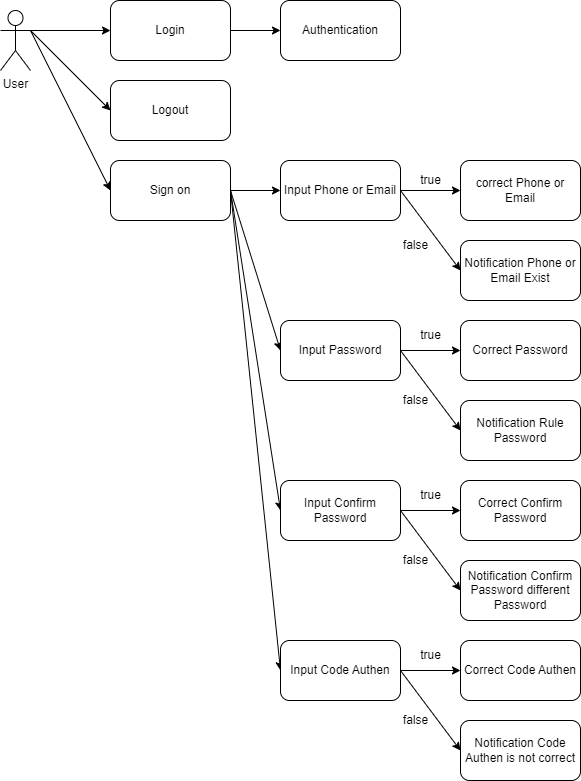

The diagram above was exported from draw.io. Its source (the exported page's mxGraphModel, read from the mxfile embedded in the PNG):
<mxGraphModel dx="587" dy="402" grid="1" gridSize="10" guides="1" tooltips="1" connect="1" arrows="1" fold="1" page="1" pageScale="1" pageWidth="827" pageHeight="1169" math="0" shadow="0">
  <root>
    <mxCell id="0" />
    <mxCell id="1" parent="0" />
    <mxCell id="jrXOX2bLAEFwdnhNbc2R-6" style="rounded=0;orthogonalLoop=1;jettySize=auto;html=1;exitX=1;exitY=0.3333333333333333;exitDx=0;exitDy=0;exitPerimeter=0;entryX=0;entryY=0.5;entryDx=0;entryDy=0;" edge="1" parent="1" source="jrXOX2bLAEFwdnhNbc2R-1" target="jrXOX2bLAEFwdnhNbc2R-4">
      <mxGeometry relative="1" as="geometry" />
    </mxCell>
    <mxCell id="jrXOX2bLAEFwdnhNbc2R-7" style="rounded=0;orthogonalLoop=1;jettySize=auto;html=1;exitX=1;exitY=0.3333333333333333;exitDx=0;exitDy=0;exitPerimeter=0;entryX=0;entryY=0.5;entryDx=0;entryDy=0;" edge="1" parent="1" source="jrXOX2bLAEFwdnhNbc2R-1" target="jrXOX2bLAEFwdnhNbc2R-5">
      <mxGeometry relative="1" as="geometry" />
    </mxCell>
    <mxCell id="jrXOX2bLAEFwdnhNbc2R-1" value="User" style="shape=umlActor;verticalLabelPosition=bottom;verticalAlign=top;html=1;outlineConnect=0;" vertex="1" parent="1">
      <mxGeometry x="60" y="90" width="30" height="60" as="geometry" />
    </mxCell>
    <mxCell id="jrXOX2bLAEFwdnhNbc2R-2" value="" style="endArrow=classic;html=1;rounded=0;exitX=1;exitY=0.3333333333333333;exitDx=0;exitDy=0;exitPerimeter=0;entryX=0;entryY=0.5;entryDx=0;entryDy=0;" edge="1" parent="1" source="jrXOX2bLAEFwdnhNbc2R-1" target="jrXOX2bLAEFwdnhNbc2R-3">
      <mxGeometry width="50" height="50" relative="1" as="geometry">
        <mxPoint x="280" y="140" as="sourcePoint" />
        <mxPoint x="160" y="110" as="targetPoint" />
      </mxGeometry>
    </mxCell>
    <mxCell id="jrXOX2bLAEFwdnhNbc2R-10" style="edgeStyle=none;rounded=0;orthogonalLoop=1;jettySize=auto;html=1;exitX=1;exitY=0.5;exitDx=0;exitDy=0;entryX=0;entryY=0.5;entryDx=0;entryDy=0;" edge="1" parent="1" source="jrXOX2bLAEFwdnhNbc2R-3" target="jrXOX2bLAEFwdnhNbc2R-9">
      <mxGeometry relative="1" as="geometry" />
    </mxCell>
    <mxCell id="jrXOX2bLAEFwdnhNbc2R-3" value="Login" style="rounded=1;whiteSpace=wrap;html=1;" vertex="1" parent="1">
      <mxGeometry x="170" y="80" width="120" height="60" as="geometry" />
    </mxCell>
    <mxCell id="jrXOX2bLAEFwdnhNbc2R-4" value="Logout" style="rounded=1;whiteSpace=wrap;html=1;" vertex="1" parent="1">
      <mxGeometry x="170" y="160" width="120" height="60" as="geometry" />
    </mxCell>
    <mxCell id="jrXOX2bLAEFwdnhNbc2R-14" style="edgeStyle=none;rounded=0;orthogonalLoop=1;jettySize=auto;html=1;exitX=1;exitY=0.5;exitDx=0;exitDy=0;entryX=0;entryY=0.5;entryDx=0;entryDy=0;" edge="1" parent="1" source="jrXOX2bLAEFwdnhNbc2R-5" target="jrXOX2bLAEFwdnhNbc2R-11">
      <mxGeometry relative="1" as="geometry" />
    </mxCell>
    <mxCell id="jrXOX2bLAEFwdnhNbc2R-15" style="edgeStyle=none;rounded=0;orthogonalLoop=1;jettySize=auto;html=1;exitX=1;exitY=0.5;exitDx=0;exitDy=0;entryX=0;entryY=0.5;entryDx=0;entryDy=0;" edge="1" parent="1" source="jrXOX2bLAEFwdnhNbc2R-5" target="jrXOX2bLAEFwdnhNbc2R-12">
      <mxGeometry relative="1" as="geometry" />
    </mxCell>
    <mxCell id="jrXOX2bLAEFwdnhNbc2R-16" style="edgeStyle=none;rounded=0;orthogonalLoop=1;jettySize=auto;html=1;exitX=1;exitY=0.5;exitDx=0;exitDy=0;entryX=0;entryY=0.5;entryDx=0;entryDy=0;" edge="1" parent="1" source="jrXOX2bLAEFwdnhNbc2R-5" target="jrXOX2bLAEFwdnhNbc2R-13">
      <mxGeometry relative="1" as="geometry" />
    </mxCell>
    <mxCell id="jrXOX2bLAEFwdnhNbc2R-18" style="edgeStyle=none;rounded=0;orthogonalLoop=1;jettySize=auto;html=1;exitX=1;exitY=0.5;exitDx=0;exitDy=0;entryX=0;entryY=0.5;entryDx=0;entryDy=0;" edge="1" parent="1" source="jrXOX2bLAEFwdnhNbc2R-5" target="jrXOX2bLAEFwdnhNbc2R-17">
      <mxGeometry relative="1" as="geometry" />
    </mxCell>
    <mxCell id="jrXOX2bLAEFwdnhNbc2R-5" value="Sign on" style="rounded=1;whiteSpace=wrap;html=1;" vertex="1" parent="1">
      <mxGeometry x="170" y="240" width="120" height="60" as="geometry" />
    </mxCell>
    <mxCell id="jrXOX2bLAEFwdnhNbc2R-9" value="Authentication" style="rounded=1;whiteSpace=wrap;html=1;" vertex="1" parent="1">
      <mxGeometry x="340" y="80" width="120" height="60" as="geometry" />
    </mxCell>
    <mxCell id="jrXOX2bLAEFwdnhNbc2R-28" style="edgeStyle=none;rounded=0;orthogonalLoop=1;jettySize=auto;html=1;exitX=1;exitY=0.5;exitDx=0;exitDy=0;entryX=0;entryY=0.5;entryDx=0;entryDy=0;" edge="1" parent="1" source="jrXOX2bLAEFwdnhNbc2R-11" target="jrXOX2bLAEFwdnhNbc2R-19">
      <mxGeometry relative="1" as="geometry" />
    </mxCell>
    <mxCell id="jrXOX2bLAEFwdnhNbc2R-30" style="edgeStyle=none;rounded=0;orthogonalLoop=1;jettySize=auto;html=1;exitX=1;exitY=0.5;exitDx=0;exitDy=0;entryX=0;entryY=0.5;entryDx=0;entryDy=0;" edge="1" parent="1" source="jrXOX2bLAEFwdnhNbc2R-11" target="jrXOX2bLAEFwdnhNbc2R-20">
      <mxGeometry relative="1" as="geometry" />
    </mxCell>
    <mxCell id="jrXOX2bLAEFwdnhNbc2R-11" value="Input Phone or Email" style="rounded=1;whiteSpace=wrap;html=1;" vertex="1" parent="1">
      <mxGeometry x="340" y="240" width="120" height="60" as="geometry" />
    </mxCell>
    <mxCell id="jrXOX2bLAEFwdnhNbc2R-32" style="edgeStyle=none;rounded=0;orthogonalLoop=1;jettySize=auto;html=1;exitX=1;exitY=0.5;exitDx=0;exitDy=0;entryX=0;entryY=0.5;entryDx=0;entryDy=0;" edge="1" parent="1" source="jrXOX2bLAEFwdnhNbc2R-12" target="jrXOX2bLAEFwdnhNbc2R-22">
      <mxGeometry relative="1" as="geometry" />
    </mxCell>
    <mxCell id="jrXOX2bLAEFwdnhNbc2R-33" style="edgeStyle=none;rounded=0;orthogonalLoop=1;jettySize=auto;html=1;exitX=1;exitY=0.5;exitDx=0;exitDy=0;entryX=0;entryY=0.5;entryDx=0;entryDy=0;" edge="1" parent="1" source="jrXOX2bLAEFwdnhNbc2R-12" target="jrXOX2bLAEFwdnhNbc2R-21">
      <mxGeometry relative="1" as="geometry" />
    </mxCell>
    <mxCell id="jrXOX2bLAEFwdnhNbc2R-12" value="Input Password" style="rounded=1;whiteSpace=wrap;html=1;" vertex="1" parent="1">
      <mxGeometry x="340" y="400" width="120" height="60" as="geometry" />
    </mxCell>
    <mxCell id="jrXOX2bLAEFwdnhNbc2R-36" style="edgeStyle=none;rounded=0;orthogonalLoop=1;jettySize=auto;html=1;exitX=1;exitY=0.5;exitDx=0;exitDy=0;entryX=0;entryY=0.5;entryDx=0;entryDy=0;" edge="1" parent="1" source="jrXOX2bLAEFwdnhNbc2R-13" target="jrXOX2bLAEFwdnhNbc2R-23">
      <mxGeometry relative="1" as="geometry" />
    </mxCell>
    <mxCell id="jrXOX2bLAEFwdnhNbc2R-37" style="edgeStyle=none;rounded=0;orthogonalLoop=1;jettySize=auto;html=1;exitX=1;exitY=0.5;exitDx=0;exitDy=0;entryX=0;entryY=0.5;entryDx=0;entryDy=0;" edge="1" parent="1" source="jrXOX2bLAEFwdnhNbc2R-13" target="jrXOX2bLAEFwdnhNbc2R-24">
      <mxGeometry relative="1" as="geometry" />
    </mxCell>
    <mxCell id="jrXOX2bLAEFwdnhNbc2R-13" value="Input Confirm Password" style="rounded=1;whiteSpace=wrap;html=1;" vertex="1" parent="1">
      <mxGeometry x="340" y="560" width="120" height="60" as="geometry" />
    </mxCell>
    <mxCell id="jrXOX2bLAEFwdnhNbc2R-38" style="edgeStyle=none;rounded=0;orthogonalLoop=1;jettySize=auto;html=1;exitX=1;exitY=0.5;exitDx=0;exitDy=0;entryX=0;entryY=0.5;entryDx=0;entryDy=0;" edge="1" parent="1" source="jrXOX2bLAEFwdnhNbc2R-17" target="jrXOX2bLAEFwdnhNbc2R-26">
      <mxGeometry relative="1" as="geometry" />
    </mxCell>
    <mxCell id="jrXOX2bLAEFwdnhNbc2R-39" style="edgeStyle=none;rounded=0;orthogonalLoop=1;jettySize=auto;html=1;exitX=1;exitY=0.5;exitDx=0;exitDy=0;entryX=0;entryY=0.5;entryDx=0;entryDy=0;" edge="1" parent="1" source="jrXOX2bLAEFwdnhNbc2R-17" target="jrXOX2bLAEFwdnhNbc2R-27">
      <mxGeometry relative="1" as="geometry" />
    </mxCell>
    <mxCell id="jrXOX2bLAEFwdnhNbc2R-17" value="Input Code Authen" style="rounded=1;whiteSpace=wrap;html=1;" vertex="1" parent="1">
      <mxGeometry x="340" y="720" width="120" height="60" as="geometry" />
    </mxCell>
    <mxCell id="jrXOX2bLAEFwdnhNbc2R-19" value="correct Phone or Email" style="rounded=1;whiteSpace=wrap;html=1;" vertex="1" parent="1">
      <mxGeometry x="520" y="240" width="120" height="60" as="geometry" />
    </mxCell>
    <mxCell id="jrXOX2bLAEFwdnhNbc2R-20" value="Notification Phone or Email Exist" style="rounded=1;whiteSpace=wrap;html=1;" vertex="1" parent="1">
      <mxGeometry x="520" y="320" width="120" height="60" as="geometry" />
    </mxCell>
    <mxCell id="jrXOX2bLAEFwdnhNbc2R-21" value="Notification Rule Password" style="rounded=1;whiteSpace=wrap;html=1;" vertex="1" parent="1">
      <mxGeometry x="520" y="480" width="120" height="60" as="geometry" />
    </mxCell>
    <mxCell id="jrXOX2bLAEFwdnhNbc2R-22" value="Correct Password" style="rounded=1;whiteSpace=wrap;html=1;" vertex="1" parent="1">
      <mxGeometry x="520" y="400" width="120" height="60" as="geometry" />
    </mxCell>
    <mxCell id="jrXOX2bLAEFwdnhNbc2R-23" value="Correct Confirm Password" style="rounded=1;whiteSpace=wrap;html=1;" vertex="1" parent="1">
      <mxGeometry x="520" y="560" width="120" height="60" as="geometry" />
    </mxCell>
    <mxCell id="jrXOX2bLAEFwdnhNbc2R-24" value="Notification Confirm Password different Password" style="rounded=1;whiteSpace=wrap;html=1;" vertex="1" parent="1">
      <mxGeometry x="520" y="640" width="120" height="60" as="geometry" />
    </mxCell>
    <mxCell id="jrXOX2bLAEFwdnhNbc2R-26" value="Correct Code Authen" style="rounded=1;whiteSpace=wrap;html=1;" vertex="1" parent="1">
      <mxGeometry x="520" y="720" width="120" height="60" as="geometry" />
    </mxCell>
    <mxCell id="jrXOX2bLAEFwdnhNbc2R-27" value="Notification Code Authen is not correct" style="rounded=1;whiteSpace=wrap;html=1;" vertex="1" parent="1">
      <mxGeometry x="520" y="800" width="120" height="60" as="geometry" />
    </mxCell>
    <mxCell id="jrXOX2bLAEFwdnhNbc2R-29" value="true" style="text;html=1;align=center;verticalAlign=middle;resizable=0;points=[];autosize=1;strokeColor=none;fillColor=none;" vertex="1" parent="1">
      <mxGeometry x="470" y="245" width="40" height="30" as="geometry" />
    </mxCell>
    <mxCell id="jrXOX2bLAEFwdnhNbc2R-31" value="false" style="text;html=1;align=center;verticalAlign=middle;resizable=0;points=[];autosize=1;strokeColor=none;fillColor=none;" vertex="1" parent="1">
      <mxGeometry x="450" y="310" width="50" height="30" as="geometry" />
    </mxCell>
    <mxCell id="jrXOX2bLAEFwdnhNbc2R-34" value="true" style="text;html=1;align=center;verticalAlign=middle;resizable=0;points=[];autosize=1;strokeColor=none;fillColor=none;" vertex="1" parent="1">
      <mxGeometry x="470" y="400" width="40" height="30" as="geometry" />
    </mxCell>
    <mxCell id="jrXOX2bLAEFwdnhNbc2R-35" value="false" style="text;html=1;align=center;verticalAlign=middle;resizable=0;points=[];autosize=1;strokeColor=none;fillColor=none;" vertex="1" parent="1">
      <mxGeometry x="450" y="465" width="50" height="30" as="geometry" />
    </mxCell>
    <mxCell id="jrXOX2bLAEFwdnhNbc2R-40" value="false" style="text;html=1;align=center;verticalAlign=middle;resizable=0;points=[];autosize=1;strokeColor=none;fillColor=none;" vertex="1" parent="1">
      <mxGeometry x="450" y="625" width="50" height="30" as="geometry" />
    </mxCell>
    <mxCell id="jrXOX2bLAEFwdnhNbc2R-41" value="true" style="text;html=1;align=center;verticalAlign=middle;resizable=0;points=[];autosize=1;strokeColor=none;fillColor=none;" vertex="1" parent="1">
      <mxGeometry x="470" y="560" width="40" height="30" as="geometry" />
    </mxCell>
    <mxCell id="jrXOX2bLAEFwdnhNbc2R-42" value="false" style="text;html=1;align=center;verticalAlign=middle;resizable=0;points=[];autosize=1;strokeColor=none;fillColor=none;" vertex="1" parent="1">
      <mxGeometry x="450" y="785" width="50" height="30" as="geometry" />
    </mxCell>
    <mxCell id="jrXOX2bLAEFwdnhNbc2R-43" value="true" style="text;html=1;align=center;verticalAlign=middle;resizable=0;points=[];autosize=1;strokeColor=none;fillColor=none;" vertex="1" parent="1">
      <mxGeometry x="470" y="720" width="40" height="30" as="geometry" />
    </mxCell>
  </root>
</mxGraphModel>